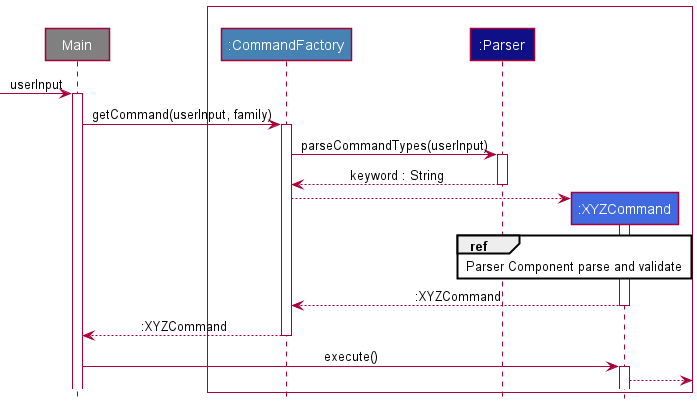

The diagram above was rendered by PlantUML. Its source (embedded in the PNG):
@startuml
'https://plantuml.com/sequence-diagram
!include style.puml
skinparam ClassFontColor #000000
skinparam ClassBorderColor #000000

participant Main #grey
Box " "#WHITE
    participant ":CommandFactory" as CommandFactory COMMAND_COLOR
    participant ":Parser" as Parser LOGIC_COLOR
    participant ":XYZCommand" as XYZCommand COMMAND_COLOR_T1
end Box

-> Main: userInput
activate Main
Main -> CommandFactory: getCommand(userInput, family)
activate CommandFactory
CommandFactory -> Parser: parseCommandTypes(userInput)
activate Parser
Parser --> CommandFactory: keyword : String
deactivate Parser
create XYZCommand
CommandFactory --> XYZCommand
activate XYZCommand
ref over Parser, XYZCommand
Parser Component parse and validate
end ref
XYZCommand --> CommandFactory: :XYZCommand
deactivate XYZCommand
CommandFactory --> Main: :XYZCommand
deactivate CommandFactory
Main -> XYZCommand: execute()
activate XYZCommand
XYZCommand -->
@enduml